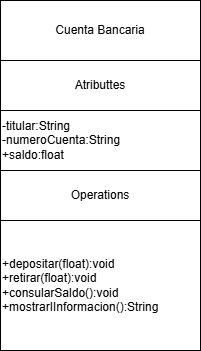

The diagram above was exported from draw.io. Its source (the exported page's mxGraphModel, read from the mxfile embedded in the PNG):
<mxGraphModel dx="593" dy="467" grid="1" gridSize="10" guides="1" tooltips="1" connect="1" arrows="1" fold="1" page="1" pageScale="1" pageWidth="850" pageHeight="1100" math="0" shadow="0">
  <root>
    <mxCell id="0" />
    <mxCell id="1" parent="0" />
    <mxCell id="2" value="Cuenta Bancaria" style="rounded=0;whiteSpace=wrap;html=1;" parent="1" vertex="1">
      <mxGeometry x="180" y="70" width="200" height="60" as="geometry" />
    </mxCell>
    <mxCell id="3" value="-titular:String&lt;div&gt;-numeroCuenta:String&lt;/div&gt;&lt;div&gt;+saldo:float&lt;/div&gt;" style="rounded=0;whiteSpace=wrap;html=1;align=left;" parent="1" vertex="1">
      <mxGeometry x="180" y="180" width="200" height="60" as="geometry" />
    </mxCell>
    <mxCell id="4" value="Operations" style="rounded=0;whiteSpace=wrap;html=1;" parent="1" vertex="1">
      <mxGeometry x="180" y="240" width="200" height="50" as="geometry" />
    </mxCell>
    <mxCell id="5" value="+depositar(float):void&lt;div&gt;+retirar(float):void&lt;/div&gt;&lt;div&gt;+consularSaldo():void&lt;/div&gt;&lt;div&gt;+mostrarIInformacion():String&lt;/div&gt;" style="rounded=0;whiteSpace=wrap;html=1;align=left;" parent="1" vertex="1">
      <mxGeometry x="180" y="290" width="200" height="130" as="geometry" />
    </mxCell>
    <mxCell id="6" value="Atributtes" style="rounded=0;whiteSpace=wrap;html=1;" parent="1" vertex="1">
      <mxGeometry x="180" y="130" width="200" height="50" as="geometry" />
    </mxCell>
  </root>
</mxGraphModel>